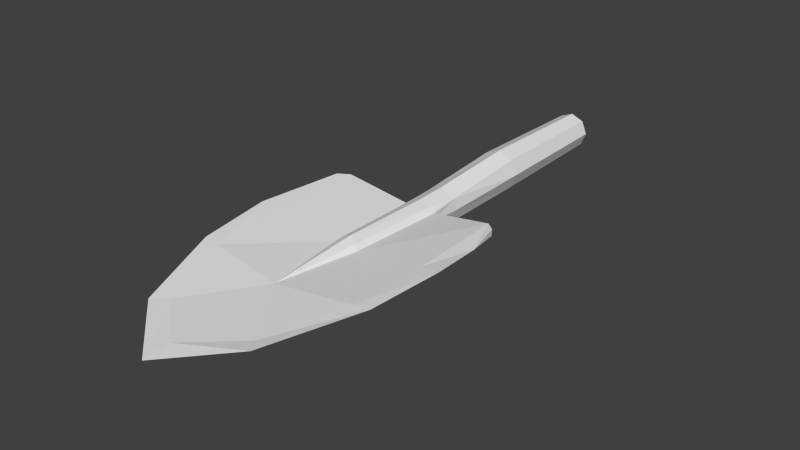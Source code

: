 # Source: trowel.blend  (saved by Blender 2.78.0; exported with 4.5.12 LTS)
import bpy
from mathutils import Matrix  # noqa: F401  (used for matrix-valued properties, if any)

bpy.ops.wm.read_factory_settings(use_empty=True)
scene = bpy.context.scene
scene.name = 'Scene'

# ---- collections
col_collection_1 = bpy.data.collections.new('Collection 1'); scene.collection.children.link(col_collection_1)

# ---- materials (node trees are filled in below, after node groups)
mat_dural_items_tools_trowel_texture = bpy.data.materials.new('/dural/items/tools/trowel/texture')
mat_dural_items_tools_trowel_texture.alpha_threshold = 0.0
mat_dural_items_tools_trowel_texture.use_transparent_shadow = False
mat_dural_items_tools_trowel_texture.roughness = 0.5
mat_dural_items_tools_trowel_texture.line_color = (0.0, 0.0, 0.0, 1.0)

# ---- material node trees

# ---- world
world_world = bpy.data.worlds.new('World'); scene.world = world_world
world_world.color = (0.05088, 0.05088, 0.05088)
world_world.use_sun_shadow = False
world_world.sun_shadow_jitter_overblur = 0.0
world_world.cycles.sampling_method = 'NONE'
world_world.cycles.sample_map_resolution = 256

# ---- meshes
me_trowel = bpy.data.meshes.new('trowel')
me_trowel.from_pydata([(0.01242, -0.2634, 0.006978), (-7.917e-05, -0.3424, 0.008206), (0.07265, -0.3344, 0.01376), (0.07668, -0.263, 0.01556), (7.275e-06, -0.2562, 0.01484), (0.008436, -0.2598, 0.01091), (0.01048, -0.168, 0.009519), (1.569e-06, -0.1684, 0.0137), (-0.0001262, -0.3426, -0.003193), (0.04398, -0.406, 0.004323), (6.705e-05, -0.4441, 0.001863), (0.01575, -0.1679, -0.001751), (0.07544, -0.1729, 0.009777), (0.07395, -0.2146, 0.01098), (0.01572, -0.2152, -0.003634), (0.08741, -0.3327, 0.01474), (0.04398, -0.4059, 0.00715), (0.05426, -0.418, 0.009134), (0.09496, -0.2629, 0.01777), (-0.04385, -0.406, 0.004323), (6.705e-05, -0.4678, 0.003802), (-0.05413, -0.418, 0.009134), (6.705e-05, -0.4436, 0.006205), (0.07265, -0.3347, 0.008283), (0.07668, -0.2631, 0.01273), (-0.01037, -0.168, 0.009517), (-0.01521, -0.1676, 0.005338), (-0.01229, -0.2634, 0.006978), (-0.008373, -0.2598, 0.01091), (-0.01172, -0.2639, -0.005342), (-0.07654, -0.2631, 0.01273), (-0.0738, -0.2146, 0.01095), (-0.01554, -0.2152, -0.003641), (-0.07532, -0.1726, 0.01693), (-0.01553, -0.1679, -0.001754), (-0.07532, -0.1729, 0.009779), (0.0, 0.07577, 0.01874), (0.0123, 0.07577, 0.01365), (0.01064, 0.07807, 0.01185), (0.0, 0.07807, 0.01626), (-0.07251, -0.3346, 0.01015), (-0.07251, -0.3344, 0.01376), (-0.04385, -0.4059, 0.00715), (-0.09482, -0.2629, 0.01777), (-0.08726, -0.3327, 0.01474), (0.01543, -0.1676, 0.005342), (-0.07654, -0.263, 0.01556), (0.09192, -0.2144, 0.01581), (-0.08467, -0.1808, 0.01794), (-0.09178, -0.2144, 0.01581), (0.07544, -0.1726, 0.01693), (-0.0123, 0.07577, 0.01365), (-0.01064, 0.07807, 0.01185), (0.0848, -0.1808, 0.01794), (0.0848, -0.1811, 0.01211), (-0.08467, -0.1811, 0.01211), (-0.0174, 0.07579, 0.001347), (-0.01505, 0.07808, 0.001208), (-0.0123, 0.0758, -0.01095), (-0.01064, 0.0781, -0.009436), (0.01237, -0.2639, -0.005693), (0.0, 0.07581, -0.01605), (0.0, 0.0781, -0.01385), (0.0123, 0.0758, -0.01095), (0.01064, 0.0781, -0.009436), (0.01408, -0.1382, 0.007534), (0.01614, -0.138, -0.003191), (-0.01603, -0.138, -0.003193), (-0.01397, -0.1379, 0.007753), (-0.0001515, -0.2846, -0.01683), (0.004202, -0.2846, -0.01455), (-0.004505, -0.2846, -0.01038), (-6.99e-06, -0.1379, 0.01459), (-0.01392, -0.05084, 0.0149), (-0.01968, -0.05082, 0.0009877), (0.0, -0.05085, 0.02067), (0.01392, -0.05084, 0.0149), (0.01968, -0.05082, 0.0009877), (0.01147, -0.138, -0.01607), (0.01392, -0.05081, -0.01293), (0.0, -0.1382, -0.02148), (0.0, -0.0508, -0.01869), (-0.01147, -0.138, -0.01607), (-0.01392, -0.05081, -0.01293), (0.01505, 0.07808, 0.001208), (0.0174, 0.07579, 0.001347), (-0.007756, -0.2544, -0.01456), (-0.009793, -0.2104, -0.01475), (7.561e-06, -0.2544, -0.01878), (3.709e-06, -0.2104, -0.01982), (0.007771, -0.2544, -0.01456), (0.0098, -0.2104, -0.01475), (-0.01078, -0.1679, -0.01553), (1.569e-06, -0.1674, -0.02081), (0.01079, -0.1674, -0.01554)], [], [(0, 1, 2, 3), (4, 5, 6, 7), (8, 9, 10), (11, 12, 13, 14), (15, 2, 16, 17), (18, 3, 2, 15), (19, 10, 20, 21), (22, 16, 1), (18, 15, 23, 24), (25, 26, 27, 28), (10, 19, 8), (29, 30, 31, 32), (33, 26, 34, 35), (36, 37, 38, 39), (29, 8, 40, 30), (41, 42, 1), (43, 30, 40, 44), (8, 19, 40), (44, 40, 19, 21), (1, 42, 22), (5, 0, 45, 6), (34, 32, 31, 35), (44, 21, 42, 41), (43, 44, 41, 46), (28, 4, 7, 25), (18, 24, 13, 47), (43, 49, 31, 30), (45, 50, 12, 11), (51, 36, 39, 52), (17, 9, 23, 15), (47, 54, 53), (13, 12, 54, 47), (49, 55, 35, 31), (49, 48, 55), (0, 3, 50, 45), (56, 51, 52, 57), (58, 56, 57, 59), (60, 14, 13, 24), (27, 26, 33, 46), (23, 9, 8), (1, 16, 2), (17, 16, 22, 20), (20, 10, 9, 17), (42, 21, 20, 22), (61, 58, 59, 62), (60, 24, 23, 8), (63, 61, 62, 64), (27, 46, 41, 1), (65, 45, 11, 66), (67, 34, 26, 68), (8, 69, 70), (8, 71, 69), (7, 72, 68, 25), (72, 7, 6, 65), (55, 48, 33, 35), (12, 50, 53, 54), (67, 68, 73, 74), (68, 72, 75, 73), (65, 76, 75, 72), (65, 66, 77, 76), (66, 78, 79, 77), (78, 80, 81, 79), (80, 82, 83, 81), (82, 67, 74, 83), (39, 64, 62, 52), (38, 84, 64, 39), (52, 62, 59, 57), (56, 58, 83, 74), (58, 61, 81, 83), (61, 63, 79, 81), (63, 85, 77, 79), (85, 37, 76, 77), (51, 56, 74, 73), (36, 51, 73, 75), (37, 36, 75, 76), (86, 29, 32, 87), (4, 28, 1), (29, 86, 71, 8), (0, 5, 1), (86, 88, 69, 71), (88, 86, 87, 89), (88, 90, 70, 69), (90, 60, 8, 70), (90, 88, 89, 91), (27, 1, 28), (4, 1, 5), (60, 90, 91, 14), (34, 92, 87, 32), (82, 80, 93, 92), (80, 78, 94, 93), (14, 91, 94, 11), (65, 6, 45), (66, 11, 94, 78), (67, 82, 92, 34), (85, 63, 64, 84), (37, 85, 84, 38), (89, 87, 92, 93), (26, 25, 68), (91, 89, 93, 94), (18, 47, 53, 50, 3), (49, 43, 46, 33, 48)])
_uv = me_trowel.uv_layers.new(name='UVMap')
_uv.uv.foreach_set('vector', [0.2858, 0.7442, 0.2532, 0.5865, 0.4474, 0.5928, 0.453, 0.7443, 0.2535, 0.7587, 0.2696, 0.7515, 0.2736, 0.9351, 0.2535, 0.929, 0.7477, 0.5901, 0.6184, 0.4447, 0.747, 0.3883, 0.7066, 0.9476, 0.5522, 0.9348, 0.5561, 0.8471, 0.7067, 0.8491, 0.4867, 0.5964, 0.4474, 0.5928, 0.3832, 0.4413, 0.4135, 0.4156, 0.5006, 0.7444, 0.453, 0.7443, 0.4474, 0.5928, 0.4867, 0.5964, 0.8756, 0.4447, 0.747, 0.3883, 0.747, 0.3367, 0.9057, 0.4188, 0.2537, 0.3842, 0.3832, 0.4413, 0.2532, 0.5865, 0.5018, 0.7445, 0.5155, 0.5978, 0.5546, 0.595, 0.549, 0.7452, 0.2337, 0.9351, 0.2139, 0.9412, 0.2215, 0.7442, 0.2375, 0.7515, 0.747, 0.3883, 0.8756, 0.4447, 0.7477, 0.5901, 0.7776, 0.7476, 0.945, 0.7451, 0.9379, 0.8471, 0.7875, 0.8491, 0.05748, 0.9299, 0.2139, 0.9412, 0.1996, 0.9551, 0.05748, 0.9439, 0.5024, 0.3358, 0.5536, 0.3571, 0.5467, 0.3645, 0.5024, 0.3461, 0.7776, 0.7476, 0.7477, 0.5901, 0.9394, 0.5947, 0.945, 0.7451, 0.05993, 0.5928, 0.1241, 0.4413, 0.2532, 0.5865, 0.9922, 0.7444, 0.945, 0.7451, 0.9394, 0.5947, 0.9784, 0.5978, 0.7477, 0.5901, 0.8756, 0.4447, 0.9394, 0.5947, 0.9784, 0.5978, 0.9394, 0.5947, 0.8756, 0.4447, 0.9057, 0.4188, 0.2532, 0.5865, 0.1241, 0.4413, 0.2537, 0.3842, 0.2696, 0.7515, 0.2858, 0.7442, 0.2936, 0.9412, 0.2736, 0.9351, 0.7874, 0.9476, 0.7875, 0.8491, 0.9379, 0.8471, 0.9418, 0.9347, 0.02062, 0.5964, 0.09384, 0.4156, 0.1241, 0.4413, 0.05993, 0.5928, 0.006736, 0.7444, 0.02062, 0.5964, 0.05993, 0.5928, 0.0543, 0.7443, 0.2375, 0.7515, 0.2535, 0.7587, 0.2535, 0.929, 0.2337, 0.9351, 0.5018, 0.7445, 0.549, 0.7452, 0.5561, 0.8471, 0.5096, 0.8465, 0.9922, 0.7444, 0.9844, 0.8464, 0.9379, 0.8471, 0.945, 0.7451, 0.2936, 0.9412, 0.4498, 0.9299, 0.4498, 0.9439, 0.3079, 0.9551, 0.4511, 0.3571, 0.5024, 0.3358, 0.5024, 0.3461, 0.458, 0.3645, 0.5883, 0.4189, 0.6184, 0.4447, 0.5546, 0.595, 0.5155, 0.5978, 0.4927, 0.8414, 0.4886, 0.9181, 0.473, 0.9124, 0.5561, 0.8471, 0.5522, 0.9348, 0.528, 0.9171, 0.5096, 0.8465, 0.9844, 0.8464, 0.966, 0.917, 0.9418, 0.9347, 0.9379, 0.8471, 0.01464, 0.8414, 0.03196, 0.9124, 0.01869, 0.9181, 0.2858, 0.7442, 0.453, 0.7443, 0.4498, 0.9299, 0.2936, 0.9412, 0.4298, 0.4084, 0.4511, 0.3571, 0.458, 0.3645, 0.4396, 0.4088, 0.4511, 0.4597, 0.4298, 0.4084, 0.4396, 0.4088, 0.458, 0.4532, 0.7154, 0.7476, 0.7067, 0.8491, 0.5561, 0.8471, 0.549, 0.7452, 0.2215, 0.7442, 0.2139, 0.9412, 0.05748, 0.9299, 0.0543, 0.7443, 0.5546, 0.595, 0.6184, 0.4447, 0.7477, 0.5901, 0.2532, 0.5865, 0.3832, 0.4413, 0.4474, 0.5928, 0.4135, 0.4156, 0.3832, 0.4413, 0.2537, 0.3842, 0.2537, 0.3327, 0.747, 0.3367, 0.747, 0.3883, 0.6184, 0.4447, 0.5883, 0.4189, 0.1241, 0.4413, 0.09384, 0.4156, 0.2537, 0.3327, 0.2537, 0.3842, 0.5024, 0.4809, 0.4511, 0.4597, 0.458, 0.4532, 0.5024, 0.4716, 0.7154, 0.7476, 0.549, 0.7452, 0.5546, 0.595, 0.7477, 0.5901, 0.5536, 0.4597, 0.5024, 0.4809, 0.5024, 0.4716, 0.5467, 0.4532, 0.2215, 0.7442, 0.0543, 0.7443, 0.05993, 0.5928, 0.2532, 0.5865, 0.2901, 1.0, 0.2936, 0.9412, 0.3079, 0.9551, 0.3066, 1.0, 0.2006, 1.0, 0.1996, 0.9551, 0.2139, 0.9412, 0.2171, 1.0, 0.7477, 0.5901, 0.7478, 0.7055, 0.7377, 0.705, 0.7477, 0.5901, 0.7578, 0.705, 0.7478, 0.7055, 0.2535, 0.929, 0.2535, 1.0, 0.2171, 1.0, 0.2337, 0.9351, 0.2535, 1.0, 0.2535, 0.929, 0.2736, 0.9351, 0.2901, 1.0, 0.01869, 0.9181, 0.03196, 0.9124, 0.05748, 0.9299, 0.05748, 0.9439, 0.4498, 0.9439, 0.4498, 0.9299, 0.473, 0.9124, 0.4886, 0.9181, 0.01097, 0.2469, 0.01097, 0.2132, 0.4234, 0.204, 0.4236, 0.2448, 0.01097, 0.2132, 0.01097, 0.1633, 0.4231, 0.1632, 0.4234, 0.204, 0.01097, 0.1127, 0.424, 0.1224, 0.4231, 0.1632, 0.01097, 0.1633, 0.01097, 0.1127, 0.01097, 0.07968, 0.4236, 0.08161, 0.424, 0.1224, 0.01097, 0.07968, 0.01097, 0.03829, 0.4236, 0.0408, 0.4236, 0.08161, 0.01097, 0.03829, 0.01097, 0.006756, 0.4239, 0.006756, 0.4236, 0.0408, 0.01097, 0.3264, 0.01097, 0.2881, 0.4236, 0.2856, 0.4239, 0.3264, 0.01097, 0.2881, 0.01097, 0.2469, 0.4236, 0.2448, 0.4236, 0.2856, 0.5024, 0.3461, 0.5467, 0.4532, 0.5024, 0.4716, 0.458, 0.3645, 0.5467, 0.3645, 0.5651, 0.4088, 0.5467, 0.4532, 0.5024, 0.3461, 0.458, 0.3645, 0.5024, 0.4716, 0.458, 0.4532, 0.4396, 0.4088, 0.9963, 0.2448, 0.9963, 0.2856, 0.4236, 0.2856, 0.4236, 0.2448, 0.9963, 0.2856, 0.9963, 0.3264, 0.4239, 0.3264, 0.4236, 0.2856, 0.9963, 0.006756, 0.9963, 0.0408, 0.4236, 0.0408, 0.4239, 0.006756, 0.9963, 0.0408, 0.9963, 0.08161, 0.4236, 0.08161, 0.4236, 0.0408, 0.9963, 0.08161, 0.9963, 0.1224, 0.424, 0.1224, 0.4236, 0.08161, 0.9963, 0.204, 0.9963, 0.2448, 0.4236, 0.2448, 0.4234, 0.204, 0.9963, 0.1632, 0.9963, 0.204, 0.4234, 0.204, 0.4231, 0.1632, 0.9963, 0.1224, 0.9963, 0.1632, 0.4231, 0.1632, 0.424, 0.1224, 0.7674, 0.7695, 0.7776, 0.7476, 0.7875, 0.8491, 0.7727, 0.8616, 0.2535, 0.7587, 0.2375, 0.7515, 0.2532, 0.5865, 0.7776, 0.7476, 0.7674, 0.7695, 0.7578, 0.705, 0.7477, 0.5901, 0.2858, 0.7442, 0.2696, 0.7515, 0.2532, 0.5865, 0.7674, 0.7695, 0.7474, 0.7704, 0.7478, 0.7055, 0.7578, 0.705, 0.7474, 0.7704, 0.7674, 0.7695, 0.7727, 0.8616, 0.7474, 0.8627, 0.7474, 0.7704, 0.7273, 0.7695, 0.7377, 0.705, 0.7478, 0.7055, 0.7273, 0.7695, 0.7154, 0.7476, 0.7477, 0.5901, 0.7377, 0.705, 0.7273, 0.7695, 0.7474, 0.7704, 0.7474, 0.8627, 0.7221, 0.8616, 0.2215, 0.7442, 0.2532, 0.5865, 0.2375, 0.7515, 0.2535, 0.7587, 0.2532, 0.5865, 0.2696, 0.7515, 0.7154, 0.7476, 0.7273, 0.7695, 0.7221, 0.8616, 0.7067, 0.8491, 0.7874, 0.9476, 0.7752, 0.94, 0.7727, 0.8616, 0.7875, 0.8491, 0.777, 1.0, 0.7474, 1.0, 0.7474, 0.942, 0.7752, 0.94, 0.7474, 1.0, 0.7177, 1.0, 0.7195, 0.9409, 0.7474, 0.942, 0.7067, 0.8491, 0.7221, 0.8616, 0.7195, 0.9409, 0.7066, 0.9476, 0.2901, 1.0, 0.2736, 0.9351, 0.2936, 0.9412, 0.7056, 1.0, 0.7066, 0.9476, 0.7195, 0.9409, 0.7177, 1.0, 0.7887, 1.0, 0.777, 1.0, 0.7752, 0.94, 0.7874, 0.9476, 0.5749, 0.4084, 0.5536, 0.4597, 0.5467, 0.4532, 0.5651, 0.4088, 0.5536, 0.3571, 0.5749, 0.4084, 0.5651, 0.4088, 0.5467, 0.3645, 0.7474, 0.8627, 0.7727, 0.8616, 0.7752, 0.94, 0.7474, 0.942, 0.2139, 0.9412, 0.2337, 0.9351, 0.2171, 1.0, 0.7221, 0.8616, 0.7474, 0.8627, 0.7474, 0.942, 0.7195, 0.9409, 0.5006, 0.7444, 0.4927, 0.8414, 0.473, 0.9124, 0.4498, 0.9299, 0.453, 0.7443, 0.01464, 0.8414, 0.006736, 0.7444, 0.0543, 0.7443, 0.05748, 0.9299, 0.03196, 0.9124])
me_trowel.materials.append(mat_dural_items_tools_trowel_texture)
me_trowel.use_remesh_preserve_volume = False
me_trowel.use_remesh_preserve_attributes = False
me_trowel.use_mirror_vertex_groups = False
me_trowel.update()

# ---- objects
ob_trowel = bpy.data.objects.new('trowel', me_trowel)

# ---- transforms, parenting, visibility, modifiers, constraints
ob_trowel.location = (0.0, 0.0, 0.0)
ob_trowel.lineart.crease_threshold = 0.0

# ---- collection membership
col_collection_1.objects.link(ob_trowel)

# ---- scene / render settings (as saved in the file)
scene.frame_start = 1; scene.frame_end = 250; scene.frame_set(1)
scene.render.engine = 'BLENDER_EEVEE_NEXT'
scene.render.resolution_percentage = 50
scene.render.dither_intensity = 0.0
scene.cycles.use_denoising = False
scene.cycles.samples = 10
scene.cycles.sampling_pattern = 'TABULATED_SOBOL'
scene.cycles.light_sampling_threshold = 0.0
scene.cycles.use_adaptive_sampling = False
scene.cycles.use_light_tree = False
scene.cycles.blur_glossy = 0.0
scene.cycles.volume_bounces = 1
scene.cycles.pixel_filter_type = 'GAUSSIAN'
scene.cycles.sample_clamp_indirect = 0.0
scene.view_settings.view_transform = 'Standard'
bpy.context.view_layer.update()

# ---- added for rendering (the .blend has no active camera and no usable light): camera, sun
cam_auto = bpy.data.cameras.new('AutoCamera')
cam_auto.lens = 50.0
cam_auto.sensor_width = 36.0
cam_auto.clip_end = 1000.0
ob_auto_camera = bpy.data.objects.new('AutoCamera', cam_auto)
scene.collection.objects.link(ob_auto_camera)
ob_auto_camera.location = (0.536195, -0.838177, 0.428494)
ob_auto_camera.rotation_euler = (1.09748, -7.21219e-08, 0.694738)
scene.camera = ob_auto_camera
light_auto_sun = bpy.data.lights.new('AutoSun', 'SUN')
light_auto_sun.energy = 3.0
light_auto_sun.angle = 0.0523599
ob_auto_sun = bpy.data.objects.new('AutoSun', light_auto_sun)
scene.collection.objects.link(ob_auto_sun)
ob_auto_sun.rotation_euler = (0.872665, 0.174533, 0.523599)
bpy.context.view_layer.update()
